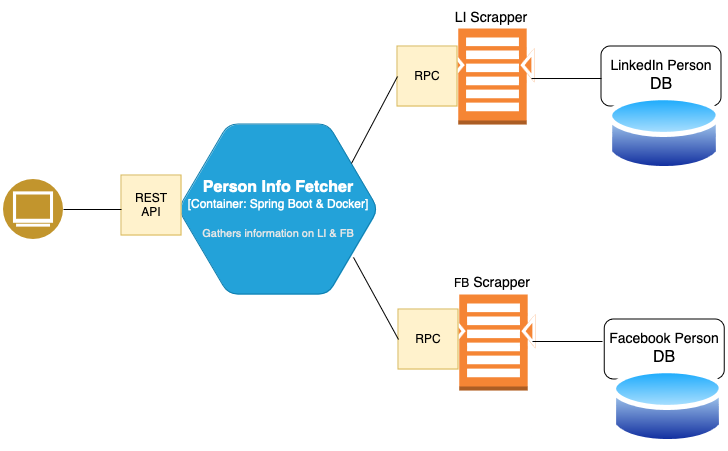

The diagram above was exported from draw.io. Its source (the exported page's mxGraphModel, read from the mxfile embedded in the PNG):
<mxGraphModel dx="1089" dy="600" grid="1" gridSize="12" guides="1" tooltips="1" connect="1" arrows="1" fold="1" page="1" pageScale="1" pageWidth="850" pageHeight="1100" math="0" shadow="0">
  <root>
    <mxCell id="0" />
    <mxCell id="1" parent="0" />
    <mxCell id="Wy3ued_l9MDtYPokY3EH-1" value="" style="image;aspect=fixed;perimeter=ellipsePerimeter;html=1;align=center;shadow=0;dashed=0;fontColor=#4277BB;labelBackgroundColor=default;fontSize=12;spacingTop=3;image=img/lib/ibm/users/browser.svg;" vertex="1" parent="1">
      <mxGeometry x="50" y="220" width="60" height="60" as="geometry" />
    </mxCell>
    <object placeholders="1" c4Name="Person Info Fetcher" c4Type="Container" c4Technology="Spring Boot &amp; Docker" c4Description="Gathers information on LI &amp; FB" label="&lt;font style=&quot;font-size: 16px&quot;&gt;&lt;b&gt;%c4Name%&lt;/b&gt;&lt;/font&gt;&lt;div&gt;[%c4Type%:&amp;nbsp;%c4Technology%]&lt;/div&gt;&lt;br&gt;&lt;div&gt;&lt;font style=&quot;font-size: 11px&quot;&gt;&lt;font color=&quot;#E6E6E6&quot;&gt;%c4Description%&lt;/font&gt;&lt;/div&gt;" id="Wy3ued_l9MDtYPokY3EH-2">
      <mxCell style="shape=hexagon;size=50;perimeter=hexagonPerimeter2;whiteSpace=wrap;html=1;fixedSize=1;rounded=1;labelBackgroundColor=none;fillColor=#23A2D9;fontSize=12;fontColor=#ffffff;align=center;strokeColor=#0E7DAD;metaEdit=1;points=[[0.5,0,0],[1,0.25,0],[1,0.5,0],[1,0.75,0],[0.5,1,0],[0,0.75,0],[0,0.5,0],[0,0.25,0]];resizable=0;arcSize=20;" vertex="1" parent="1">
        <mxGeometry x="225" y="165" width="200" height="170" as="geometry" />
      </mxCell>
    </object>
    <mxCell id="Wy3ued_l9MDtYPokY3EH-7" value="&lt;div&gt;REST&lt;/div&gt;&lt;div&gt;API&lt;br&gt;&lt;/div&gt;" style="whiteSpace=wrap;html=1;aspect=fixed;fillColor=#fff2cc;strokeColor=#d6b656;" vertex="1" parent="1">
      <mxGeometry x="168" y="216" width="60" height="60" as="geometry" />
    </mxCell>
    <mxCell id="Wy3ued_l9MDtYPokY3EH-8" value="" style="outlineConnect=0;dashed=0;verticalLabelPosition=bottom;verticalAlign=top;align=center;html=1;shape=mxgraph.aws3.search_documents;fillColor=#F58534;gradientColor=none;" vertex="1" parent="1">
      <mxGeometry x="497" y="69" width="84" height="96" as="geometry" />
    </mxCell>
    <mxCell id="Wy3ued_l9MDtYPokY3EH-9" value="" style="outlineConnect=0;dashed=0;verticalLabelPosition=bottom;verticalAlign=top;align=center;html=1;shape=mxgraph.aws3.search_documents;fillColor=#F58534;gradientColor=none;" vertex="1" parent="1">
      <mxGeometry x="498" y="335" width="84" height="96" as="geometry" />
    </mxCell>
    <mxCell id="Wy3ued_l9MDtYPokY3EH-10" value="&lt;div&gt;&lt;font style=&quot;font-size: 14px;&quot;&gt;&lt;font&gt;LinkedIn Person&lt;/font&gt;&lt;/font&gt;&lt;/div&gt;&lt;font size=&quot;3&quot;&gt;DB&lt;/font&gt;" style="rounded=1;whiteSpace=wrap;html=1;" vertex="1" parent="1">
      <mxGeometry x="648" y="87" width="120" height="60" as="geometry" />
    </mxCell>
    <mxCell id="Wy3ued_l9MDtYPokY3EH-12" value="" style="image;aspect=fixed;perimeter=ellipsePerimeter;html=1;align=center;shadow=0;dashed=0;spacingTop=3;image=img/lib/active_directory/database.svg;" vertex="1" parent="1">
      <mxGeometry x="654.49" y="132" width="113.51" height="84" as="geometry" />
    </mxCell>
    <mxCell id="Wy3ued_l9MDtYPokY3EH-13" value="&lt;div&gt;&lt;font style=&quot;font-size: 14px;&quot;&gt;Facebook&lt;font&gt;&lt;font&gt; Person&lt;/font&gt;&lt;/font&gt;&lt;/font&gt;&lt;/div&gt;&lt;font size=&quot;3&quot;&gt;DB&lt;br&gt;&lt;/font&gt;" style="rounded=1;whiteSpace=wrap;html=1;" vertex="1" parent="1">
      <mxGeometry x="651.25" y="360" width="120" height="60" as="geometry" />
    </mxCell>
    <mxCell id="Wy3ued_l9MDtYPokY3EH-14" value="" style="image;aspect=fixed;perimeter=ellipsePerimeter;html=1;align=center;shadow=0;dashed=0;spacingTop=3;image=img/lib/active_directory/database.svg;" vertex="1" parent="1">
      <mxGeometry x="657.74" y="405" width="113.51" height="84" as="geometry" />
    </mxCell>
    <mxCell id="Wy3ued_l9MDtYPokY3EH-15" value="RPC" style="whiteSpace=wrap;html=1;aspect=fixed;fillColor=#fff2cc;strokeColor=#d6b656;" vertex="1" parent="1">
      <mxGeometry x="444" y="87" width="60" height="60" as="geometry" />
    </mxCell>
    <mxCell id="Wy3ued_l9MDtYPokY3EH-16" value="RPC" style="whiteSpace=wrap;html=1;aspect=fixed;fillColor=#fff2cc;strokeColor=#d6b656;" vertex="1" parent="1">
      <mxGeometry x="445" y="350" width="60" height="60" as="geometry" />
    </mxCell>
    <mxCell id="Wy3ued_l9MDtYPokY3EH-17" value="" style="endArrow=none;html=1;rounded=0;exitX=1;exitY=0.5;exitDx=0;exitDy=0;" edge="1" parent="1" source="Wy3ued_l9MDtYPokY3EH-1">
      <mxGeometry width="50" height="50" relative="1" as="geometry">
        <mxPoint x="528" y="314" as="sourcePoint" />
        <mxPoint x="168" y="250" as="targetPoint" />
      </mxGeometry>
    </mxCell>
    <mxCell id="Wy3ued_l9MDtYPokY3EH-18" value="" style="endArrow=none;html=1;rounded=0;exitX=0.865;exitY=0.229;exitDx=0;exitDy=0;exitPerimeter=0;entryX=0;entryY=0.5;entryDx=0;entryDy=0;" edge="1" parent="1" source="Wy3ued_l9MDtYPokY3EH-2" target="Wy3ued_l9MDtYPokY3EH-15">
      <mxGeometry width="50" height="50" relative="1" as="geometry">
        <mxPoint x="528" y="314" as="sourcePoint" />
        <mxPoint x="578" y="264" as="targetPoint" />
      </mxGeometry>
    </mxCell>
    <mxCell id="Wy3ued_l9MDtYPokY3EH-19" value="" style="endArrow=none;html=1;rounded=0;exitX=0.875;exitY=0.782;exitDx=0;exitDy=0;exitPerimeter=0;entryX=0;entryY=0.5;entryDx=0;entryDy=0;" edge="1" parent="1" source="Wy3ued_l9MDtYPokY3EH-2" target="Wy3ued_l9MDtYPokY3EH-16">
      <mxGeometry width="50" height="50" relative="1" as="geometry">
        <mxPoint x="444" y="362" as="sourcePoint" />
        <mxPoint x="494" y="312" as="targetPoint" />
      </mxGeometry>
    </mxCell>
    <mxCell id="Wy3ued_l9MDtYPokY3EH-20" value="" style="endArrow=none;html=1;rounded=0;exitX=0.964;exitY=0.521;exitDx=0;exitDy=0;exitPerimeter=0;" edge="1" parent="1" source="Wy3ued_l9MDtYPokY3EH-8">
      <mxGeometry width="50" height="50" relative="1" as="geometry">
        <mxPoint x="444" y="362" as="sourcePoint" />
        <mxPoint x="648" y="119" as="targetPoint" />
      </mxGeometry>
    </mxCell>
    <mxCell id="Wy3ued_l9MDtYPokY3EH-21" value="" style="endArrow=none;html=1;rounded=0;exitX=0.964;exitY=0.521;exitDx=0;exitDy=0;exitPerimeter=0;" edge="1" parent="1">
      <mxGeometry width="50" height="50" relative="1" as="geometry">
        <mxPoint x="579" y="382" as="sourcePoint" />
        <mxPoint x="649" y="382" as="targetPoint" />
      </mxGeometry>
    </mxCell>
    <mxCell id="Wy3ued_l9MDtYPokY3EH-22" value="&lt;font style=&quot;font-size: 14px;&quot;&gt;LI Scrapper&lt;/font&gt;" style="text;html=1;align=center;verticalAlign=middle;whiteSpace=wrap;rounded=0;" vertex="1" parent="1">
      <mxGeometry x="490" y="44" width="96" height="30" as="geometry" />
    </mxCell>
    <mxCell id="Wy3ued_l9MDtYPokY3EH-23" value="FB&lt;font style=&quot;font-size: 14px;&quot;&gt; Scrapper&lt;/font&gt;" style="text;html=1;align=center;verticalAlign=middle;whiteSpace=wrap;rounded=0;" vertex="1" parent="1">
      <mxGeometry x="491" y="309" width="96" height="30" as="geometry" />
    </mxCell>
  </root>
</mxGraphModel>